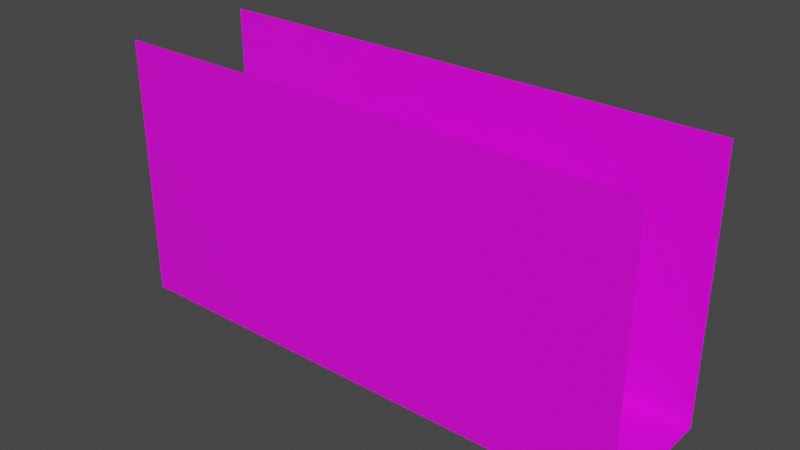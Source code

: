 # Source: test.blend  (saved by Blender 3.3.6; exported with 4.5.12 LTS)
import bpy
from mathutils import Matrix  # noqa: F401  (used for matrix-valued properties, if any)

bpy.ops.wm.read_factory_settings(use_empty=True)
scene = bpy.context.scene
scene.name = 'Scene'

# ---- collections
col_collection = bpy.data.collections.new('Collection'); scene.collection.children.link(col_collection)

# ---- images (referenced by path relative to the original .blend; pixels are not part of the script)
import os
ASSET_DIR = os.environ.get("B2B_ASSET_DIR", "")  # directory of the original .blend (textures are referenced by path, not embedded)
HERE = os.path.dirname(os.path.abspath(__file__))  # packed textures are extracted next to this script under _unpacked/

def load_image(name, relpath, width, height, colorspace="sRGB"):
    """Load a texture the original file referenced (path relative to the .blend, or extracted next to this script)."""
    p = next((c for c in (os.path.join(HERE, relpath), os.path.join(ASSET_DIR, relpath)) if relpath and os.path.exists(c)), "")
    if p:
        img = bpy.data.images.load(p, check_existing=True)
        img.name = name
    else:  # same state as the original file: an image datablock whose file is absent (Cycles renders it pink)
        img = bpy.data.images.new(name, width, height)
        img.source = "FILE"
        img.filepath = "//" + (relpath or name)
    img.colorspace_settings.name = colorspace
    return img
img_wall_png = load_image('wall.png', 'wall.png', 1024, 1024, 'sRGB')

# ---- materials (node trees are filled in below, after node groups)
mat_material_001 = bpy.data.materials.new('Material.001')
mat_material_001.use_transparent_shadow = False

# ---- material node trees
mat_material_001.use_nodes = True; mat_material_001.node_tree.nodes.clear()
_N = mat_material_001.node_tree.nodes; _L = mat_material_001.node_tree.links
n0 = _N.new('ShaderNodeBsdfPrincipled'); n0.name = 'Principled BSDF'; n0.location = (10, 300)
n0.distribution = 'GGX'
n0.subsurface_method = 'RANDOM_WALK_SKIN'
n0.inputs[3].default_value = 1.45
n0.inputs[27].default_value = (0.0, 0.0, 0.0, 1.0)
n0.inputs[28].default_value = 1.0
n1 = _N.new('ShaderNodeOutputMaterial'); n1.name = 'Material Output'; n1.location = (300, 300)
n2 = _N.new('ShaderNodeTexImage'); n2.name = 'Image Texture'; n2.location = (-280, 280)
n2.image = img_wall_png
_L.new(n0.outputs[0], n1.inputs[0])
_L.new(n2.outputs[0], n0.inputs[0])
n1.is_active_output = True

# ---- world
world_world = bpy.data.worlds.new('World'); scene.world = world_world
world_world.use_nodes = True; world_world.node_tree.nodes.clear()
_N = world_world.node_tree.nodes; _L = world_world.node_tree.links
n0 = _N.new('ShaderNodeOutputWorld'); n0.name = 'World Output'; n0.location = (300, 300)
n1 = _N.new('ShaderNodeBackground'); n1.name = 'Background'; n1.location = (10, 300)
n1.inputs[0].default_value = (0.05088, 0.05088, 0.05088, 1.0)
_L.new(n1.outputs[0], n0.inputs[0])
n0.is_active_output = True
world_world.color = (0.05088, 0.05088, 0.05088)
world_world.use_sun_shadow = False
world_world.sun_shadow_jitter_overblur = 0.0

# ---- meshes
me_plane_001 = bpy.data.meshes.new('Plane.001')
me_plane_001.from_pydata([(-1.0, -1.0, 0.0), (1.0, -1.0, 0.0), (-1.0, 1.0, 0.0), (1.0, 1.0, 0.0)], [], [(0, 1, 3, 2)])
_uv = me_plane_001.uv_layers.new(name='UVMap')
_uv.uv.foreach_set('vector', [0.0, 0.5, 0.5, 0.5, 0.5, 1.0, 0.0, 1.0])
me_plane_001.materials.append(mat_material_001)
me_plane_001.update()
me_plane_005 = bpy.data.meshes.new('Plane.005')
me_plane_005.from_pydata([(-1.0, -1.0, 0.0), (1.0, -1.0, 0.0), (-1.0, 1.0, 0.0), (1.0, 1.0, 0.0)], [], [(0, 1, 3, 2)])
_uv = me_plane_005.uv_layers.new(name='UVMap')
_uv.uv.foreach_set('vector', [0.0, 0.0, 0.5, 0.0, 0.5, 0.5, 0.0, 0.5])
me_plane_005.materials.append(mat_material_001)
me_plane_005.update()
me_plane_006 = bpy.data.meshes.new('Plane.006')
me_plane_006.from_pydata([(-1.0, -1.0, 0.0), (1.0, -1.0, 0.0), (-1.0, 1.0, 0.0), (1.0, 1.0, 0.0)], [], [(0, 1, 3, 2)])
_uv = me_plane_006.uv_layers.new(name='UVMap')
_uv.uv.foreach_set('vector', [0.0, 0.0, 0.5, 0.0, 0.5, 0.5, 0.0, 0.5])
me_plane_006.materials.append(mat_material_001)
me_plane_006.update()
me_plane_007 = bpy.data.meshes.new('Plane.007')
me_plane_007.from_pydata([(-1.0, -1.0, 0.0), (1.0, -1.0, 0.0), (-1.0, 1.0, 0.0), (1.0, 1.0, 0.0)], [], [(0, 1, 3, 2)])
_uv = me_plane_007.uv_layers.new(name='UVMap')
_uv.uv.foreach_set('vector', [0.0, 0.0, 0.5, 0.0, 0.5, 0.5, 0.0, 0.5])
me_plane_007.materials.append(mat_material_001)
me_plane_007.update()
me_plane_008 = bpy.data.meshes.new('Plane.008')
me_plane_008.from_pydata([(-1.0, -1.0, 0.0), (1.0, -1.0, 0.0), (-1.0, 1.0, 0.0), (1.0, 1.0, 0.0)], [], [(0, 1, 3, 2)])
_uv = me_plane_008.uv_layers.new(name='UVMap')
_uv.uv.foreach_set('vector', [0.0, 0.0, 0.5, 0.0, 0.5, 0.5, 0.0, 0.5])
me_plane_008.materials.append(mat_material_001)
me_plane_008.update()
me_plane_009 = bpy.data.meshes.new('Plane.009')
me_plane_009.from_pydata([(-1.0, -1.0, 0.0), (1.0, -1.0, 0.0), (-1.0, 1.0, 0.0), (1.0, 1.0, 0.0)], [], [(0, 1, 3, 2)])
_uv = me_plane_009.uv_layers.new(name='UVMap')
_uv.uv.foreach_set('vector', [0.0, 0.0, 0.5, 0.0, 0.5, 0.5, 0.0, 0.5])
me_plane_009.materials.append(mat_material_001)
me_plane_009.update()
me_plane_010 = bpy.data.meshes.new('Plane.010')
me_plane_010.from_pydata([(-1.0, -1.0, 0.0), (1.0, -1.0, 0.0), (-1.0, 1.0, 0.0), (1.0, 1.0, 0.0)], [], [(0, 1, 3, 2)])
_uv = me_plane_010.uv_layers.new(name='UVMap')
_uv.uv.foreach_set('vector', [0.0, 0.0, 0.5, 0.0, 0.5, 0.5, 0.0, 0.5])
me_plane_010.materials.append(mat_material_001)
me_plane_010.update()
me_plane_011 = bpy.data.meshes.new('Plane.011')
me_plane_011.from_pydata([(-1.0, -1.0, 0.0), (1.0, -1.0, 0.0), (-1.0, 1.0, 0.0), (1.0, 1.0, 0.0), (-0.3333, -1.0, 0.0), (0.3333, -1.0, 0.0), (0.3333, 1.0, 0.0), (-0.3333, 1.0, 0.0), (-1.0, -0.7337, 0.0), (1.0, -0.7337, 0.0), (-0.3333, -0.7337, 0.0), (0.3333, -0.7337, 0.0)], [], [(11, 9, 3, 6), (8, 10, 7, 2), (10, 11, 6, 7), (0, 4, 10, 8), (5, 1, 9, 11)])
_uv = me_plane_011.uv_layers.new(name='UVMap')
_uv.uv.foreach_set('vector', [0.3333, 0.06659, 0.5, 0.06659, 0.5, 0.5, 0.3333, 0.5, 0.0, 0.06659, 0.1667, 0.06659, 0.1667, 0.5, 0.0, 0.5, 0.1667, 0.06659, 0.3333, 0.06659, 0.3333, 0.5, 0.1667, 0.5, 0.0, 0.0, 0.1667, 0.0, 0.1667, 0.06659, 0.0, 0.06659, 0.3333, 0.0, 0.5, 0.0, 0.5, 0.06659, 0.3333, 0.06659])
me_plane_011.materials.append(mat_material_001)
me_plane_011.update()
me_plane_012 = bpy.data.meshes.new('Plane.012')
me_plane_012.from_pydata([(-1.0, -1.0, 0.0), (1.0, -1.0, 0.0), (-1.0, 1.0, 0.0), (1.0, 1.0, 0.0)], [], [(0, 1, 3, 2)])
_uv = me_plane_012.uv_layers.new(name='UVMap')
_uv.uv.foreach_set('vector', [0.0, 0.0, 0.5, 0.0, 0.5, 0.5, 0.0, 0.5])
me_plane_012.materials.append(mat_material_001)
me_plane_012.update()
me_plane_013 = bpy.data.meshes.new('Plane.013')
me_plane_013.from_pydata([(-1.0, -1.0, 0.0), (1.0, -1.0, 0.0), (-1.0, 1.0, 0.0), (1.0, 1.0, 0.0)], [], [(0, 1, 3, 2)])
_uv = me_plane_013.uv_layers.new(name='UVMap')
_uv.uv.foreach_set('vector', [0.0, 0.5, 0.5, 0.5, 0.5, 1.0, 0.0, 1.0])
me_plane_013.materials.append(mat_material_001)
me_plane_013.update()
me_plane_015 = bpy.data.meshes.new('Plane.015')
me_plane_015.from_pydata([(-1.0, -1.0, 0.0), (1.0, -1.0, 0.0), (-1.0, 1.0, 0.0), (1.0, 1.0, 0.0)], [], [(0, 1, 3, 2)])
_uv = me_plane_015.uv_layers.new(name='UVMap')
_uv.uv.foreach_set('vector', [0.0, 0.5, 0.5, 0.5, 0.5, 1.0, 0.0, 1.0])
me_plane_015.materials.append(mat_material_001)
me_plane_015.update()
me_plane_017 = bpy.data.meshes.new('Plane.017')
me_plane_017.from_pydata([(-1.0, -1.0, 0.0), (1.0, -1.0, 0.0), (-1.0, 1.0, 0.0), (1.0, 1.0, 0.0)], [], [(0, 1, 3, 2)])
_uv = me_plane_017.uv_layers.new(name='UVMap')
_uv.uv.foreach_set('vector', [0.0, 0.5, 0.5, 0.5, 0.5, 1.0, 0.0, 1.0])
me_plane_017.materials.append(mat_material_001)
me_plane_017.update()
me_plane_018 = bpy.data.meshes.new('Plane.018')
me_plane_018.from_pydata([(-1.0, -1.0, 0.0), (1.0, -1.0, 0.0), (-1.0, 1.0, 0.0), (1.0, 1.0, 0.0)], [], [(0, 2, 3, 1)])
_uv = me_plane_018.uv_layers.new(name='UVMap')
_uv.uv.foreach_set('vector', [0.0, 0.0, 0.0, 0.5, 0.5, 0.5, 0.5, 0.0])
me_plane_018.materials.append(mat_material_001)
me_plane_018.update()
me_plane_019 = bpy.data.meshes.new('Plane.019')
me_plane_019.from_pydata([(-1.0, -1.0, 0.0), (1.0, -1.0, 0.0), (-1.0, 1.0, 0.0), (1.0, 1.0, 0.0)], [], [(0, 2, 3, 1)])
_uv = me_plane_019.uv_layers.new(name='UVMap')
_uv.uv.foreach_set('vector', [0.0, 0.0, 0.0, 0.5, 0.5, 0.5, 0.5, 0.0])
me_plane_019.materials.append(mat_material_001)
me_plane_019.update()
me_plane_020 = bpy.data.meshes.new('Plane.020')
me_plane_020.from_pydata([(-1.0, -1.0, 0.0), (1.0, -1.0, 0.0), (-1.0, 1.0, 0.0), (1.0, 1.0, 0.0)], [], [(0, 2, 3, 1)])
_uv = me_plane_020.uv_layers.new(name='UVMap')
_uv.uv.foreach_set('vector', [0.0, 0.0, 0.0, 0.5, 0.5, 0.5, 0.5, 0.0])
me_plane_020.materials.append(mat_material_001)
me_plane_020.update()
me_plane_021 = bpy.data.meshes.new('Plane.021')
me_plane_021.from_pydata([(-1.0, -1.0, 0.0), (1.0, -1.0, 0.0), (-1.0, 1.0, 0.0), (1.0, 1.0, 0.0)], [], [(0, 2, 3, 1)])
_uv = me_plane_021.uv_layers.new(name='UVMap')
_uv.uv.foreach_set('vector', [0.0, 0.0, 0.0, 0.5, 0.5, 0.5, 0.5, 0.0])
me_plane_021.materials.append(mat_material_001)
me_plane_021.update()
me_plane_022 = bpy.data.meshes.new('Plane.022')
me_plane_022.from_pydata([(-1.0, -1.0, 0.0), (1.0, -1.0, 0.0), (-1.0, 1.0, 0.0), (1.0, 1.0, 0.0)], [], [(0, 2, 3, 1)])
_uv = me_plane_022.uv_layers.new(name='UVMap')
_uv.uv.foreach_set('vector', [0.0, 0.0, 0.0, 0.5, 0.5, 0.5, 0.5, 0.0])
me_plane_022.materials.append(mat_material_001)
me_plane_022.update()
me_plane_023 = bpy.data.meshes.new('Plane.023')
me_plane_023.from_pydata([(-1.0, -1.0, 0.0), (1.0, -1.0, 0.0), (-1.0, 1.0, 0.0), (1.0, 1.0, 0.0)], [], [(0, 2, 3, 1)])
_uv = me_plane_023.uv_layers.new(name='UVMap')
_uv.uv.foreach_set('vector', [0.0, 0.0, 0.0, 0.5, 0.5, 0.5, 0.5, 0.0])
me_plane_023.materials.append(mat_material_001)
me_plane_023.update()
me_plane_024 = bpy.data.meshes.new('Plane.024')
me_plane_024.from_pydata([(-1.0, -1.0, 0.0), (1.0, -1.0, 0.0), (-1.0, 1.0, 0.0), (1.0, 1.0, 0.0)], [], [(0, 2, 3, 1)])
_uv = me_plane_024.uv_layers.new(name='UVMap')
_uv.uv.foreach_set('vector', [0.0, 0.0, 0.0, 0.5, 0.5, 0.5, 0.5, 0.0])
me_plane_024.materials.append(mat_material_001)
me_plane_024.update()
me_plane_025 = bpy.data.meshes.new('Plane.025')
me_plane_025.from_pydata([(-1.0, -1.0, 0.0), (1.0, -1.0, 0.0), (-1.0, 1.0, 0.0), (1.0, 1.0, 0.0)], [], [(0, 2, 3, 1)])
_uv = me_plane_025.uv_layers.new(name='UVMap')
_uv.uv.foreach_set('vector', [0.0, 0.0, 0.0, 0.5, 0.5, 0.5, 0.5, 0.0])
me_plane_025.materials.append(mat_material_001)
me_plane_025.update()

# ---- objects
ob_plane_001 = bpy.data.objects.new('Plane.001', me_plane_001)
ob_plane_005 = bpy.data.objects.new('Plane.005', me_plane_005)
ob_plane_006 = bpy.data.objects.new('Plane.006', me_plane_006)
ob_plane_007 = bpy.data.objects.new('Plane.007', me_plane_007)
ob_plane_008 = bpy.data.objects.new('Plane.008', me_plane_008)
ob_plane_009 = bpy.data.objects.new('Plane.009', me_plane_009)
ob_plane_010 = bpy.data.objects.new('Plane.010', me_plane_010)
ob_plane_011 = bpy.data.objects.new('Plane.011', me_plane_011)
ob_plane_012 = bpy.data.objects.new('Plane.012', me_plane_012)
ob_plane_013 = bpy.data.objects.new('Plane.013', me_plane_013)
ob_plane_014 = bpy.data.objects.new('Plane.014', me_plane_015)
ob_plane_016 = bpy.data.objects.new('Plane.016', me_plane_017)
ob_plane_002 = bpy.data.objects.new('Plane.002', me_plane_018)
ob_plane_003 = bpy.data.objects.new('Plane.003', me_plane_019)
ob_plane_004 = bpy.data.objects.new('Plane.004', me_plane_020)
ob_plane_015 = bpy.data.objects.new('Plane.015', me_plane_021)
ob_plane_017 = bpy.data.objects.new('Plane.017', me_plane_022)
ob_plane_018 = bpy.data.objects.new('Plane.018', me_plane_023)
ob_plane_019 = bpy.data.objects.new('Plane.019', me_plane_024)
ob_plane_020 = bpy.data.objects.new('Plane.020', me_plane_025)

# ---- transforms, parenting, visibility, modifiers, constraints
ob_plane_001.location = (1.0, 3.0, 0.0)
ob_plane_005.location = (1.0, 4.0, 1.0)
ob_plane_005.rotation_euler = (1.571, -0.0, 0.0)
ob_plane_006.location = (1.0, 4.0, 3.0)
ob_plane_006.rotation_euler = (1.571, -0.0, 0.0)
ob_plane_007.location = (3.0, 4.0, 1.0)
ob_plane_007.rotation_euler = (1.571, -0.0, 0.0)
ob_plane_008.location = (3.0, 4.0, 3.0)
ob_plane_008.rotation_euler = (1.571, -0.0, 0.0)
ob_plane_009.location = (-3.0, 4.0, 1.0)
ob_plane_009.rotation_euler = (1.571, -0.0, 0.0)
ob_plane_010.location = (-3.0, 4.0, 3.0)
ob_plane_010.rotation_euler = (1.571, -0.0, 0.0)
ob_plane_011.location = (-1.0, 4.0, 1.0)
ob_plane_011.rotation_euler = (1.571, -0.0, 0.0)
ob_plane_012.location = (-1.0, 4.0, 3.0)
ob_plane_012.rotation_euler = (1.571, -0.0, 0.0)
ob_plane_013.location = (-1.0, 3.0, 0.0)
ob_plane_014.location = (3.0, 3.0, 0.0)
ob_plane_016.location = (-3.0, 3.0, 0.0)
ob_plane_002.location = (1.0, 2.0, 1.0)
ob_plane_002.rotation_euler = (1.571, -0.0, 0.0)
ob_plane_003.location = (1.0, 2.0, 3.0)
ob_plane_003.rotation_euler = (1.571, -0.0, 0.0)
ob_plane_004.location = (3.0, 2.0, 1.0)
ob_plane_004.rotation_euler = (1.571, -0.0, 0.0)
ob_plane_015.location = (3.0, 2.0, 3.0)
ob_plane_015.rotation_euler = (1.571, -0.0, 0.0)
ob_plane_017.location = (-3.0, 2.0, 1.0)
ob_plane_017.rotation_euler = (1.571, -0.0, 0.0)
ob_plane_018.location = (-3.0, 2.0, 3.0)
ob_plane_018.rotation_euler = (1.571, -0.0, 0.0)
ob_plane_019.location = (-1.0, 2.0, 1.0)
ob_plane_019.rotation_euler = (1.571, -0.0, 0.0)
ob_plane_020.location = (-1.0, 2.0, 3.0)
ob_plane_020.rotation_euler = (1.571, -0.0, 0.0)

# ---- collection membership
col_collection.objects.link(ob_plane_001)
col_collection.objects.link(ob_plane_005)
col_collection.objects.link(ob_plane_006)
col_collection.objects.link(ob_plane_007)
col_collection.objects.link(ob_plane_008)
col_collection.objects.link(ob_plane_009)
col_collection.objects.link(ob_plane_010)
col_collection.objects.link(ob_plane_011)
col_collection.objects.link(ob_plane_012)
col_collection.objects.link(ob_plane_013)
col_collection.objects.link(ob_plane_014)
col_collection.objects.link(ob_plane_016)
col_collection.objects.link(ob_plane_002)
col_collection.objects.link(ob_plane_003)
col_collection.objects.link(ob_plane_004)
col_collection.objects.link(ob_plane_015)
col_collection.objects.link(ob_plane_017)
col_collection.objects.link(ob_plane_018)
col_collection.objects.link(ob_plane_019)
col_collection.objects.link(ob_plane_020)

# ---- scene / render settings (as saved in the file)
scene.frame_start = 1; scene.frame_end = 250; scene.frame_set(234)
scene.render.engine = 'BLENDER_EEVEE_NEXT'
scene.cycles.sampling_pattern = 'TABULATED_SOBOL'
scene.cycles.use_light_tree = False
scene.view_settings.view_transform = 'Filmic'
bpy.context.view_layer.update()

# ---- added for rendering (the .blend has no active camera and no usable light): camera, sun
cam_auto = bpy.data.cameras.new('AutoCamera')
cam_auto.lens = 50.0
cam_auto.sensor_width = 36.0
cam_auto.clip_end = 1000.0
ob_auto_camera = bpy.data.objects.new('AutoCamera', cam_auto)
scene.collection.objects.link(ob_auto_camera)
ob_auto_camera.location = (8.47982, -7.17579, 8.78386)
ob_auto_camera.rotation_euler = (1.09748, -7.21219e-08, 0.694738)
scene.camera = ob_auto_camera
light_auto_sun = bpy.data.lights.new('AutoSun', 'SUN')
light_auto_sun.energy = 3.0
light_auto_sun.angle = 0.0523599
ob_auto_sun = bpy.data.objects.new('AutoSun', light_auto_sun)
scene.collection.objects.link(ob_auto_sun)
ob_auto_sun.rotation_euler = (0.872665, 0.174533, 0.523599)
bpy.context.view_layer.update()
